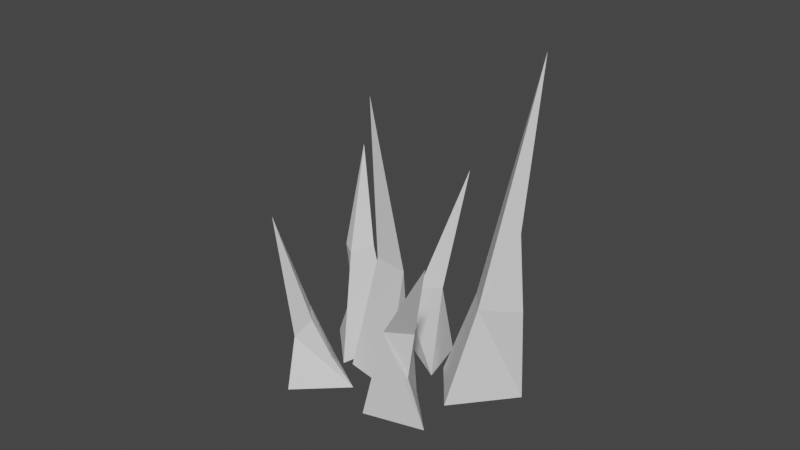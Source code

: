 # Source: Grass5.blend  (saved by Blender 2.82.7; exported with 4.5.12 LTS)
import bpy
from mathutils import Matrix  # noqa: F401  (used for matrix-valued properties, if any)

bpy.ops.wm.read_factory_settings(use_empty=True)
scene = bpy.context.scene
scene.name = 'Scene'

# ---- collections
col_collection = bpy.data.collections.new('Collection'); scene.collection.children.link(col_collection)

# ---- world
world_world = bpy.data.worlds.new('World'); scene.world = world_world
world_world.use_nodes = True; world_world.node_tree.nodes.clear()
_N = world_world.node_tree.nodes; _L = world_world.node_tree.links
n0 = _N.new('ShaderNodeOutputWorld'); n0.name = 'World Output'; n0.location = (300, 300)
n1 = _N.new('ShaderNodeBackground'); n1.name = 'Background'; n1.location = (10, 300)
n1.inputs[0].default_value = (0.05088, 0.05088, 0.05088, 1.0)
_L.new(n1.outputs[0], n0.inputs[0])
n0.is_active_output = True
world_world.color = (0.05088, 0.05088, 0.05088)
world_world.use_sun_shadow = False
world_world.sun_shadow_jitter_overblur = 0.0

# ---- meshes
me_cone_014 = bpy.data.meshes.new('Cone.014')
me_cone_014.from_pydata([(0.0, 0.35, -1.0), (0.263, -0.0922, -1.0), (-0.281, -0.05745, -1.0), (0.06001, -0.1216, 1.262), (-0.1696, -0.03217, 0.01516), (0.01473, -0.04703, -0.02125), (-0.1761, 0.2603, -0.0171), (-0.1689, -0.02446, -0.4935), (0.2515, 0.6102, -1.053), (-0.289, 0.3356, -1.053), (-0.2566, 0.941, -1.053), (-0.1387, 1.572, 0.6119), (-0.1702, 0.9172, -0.2204), (-0.1817, 0.7024, -0.2204), (0.0885, 0.8397, -0.2204), (-0.1279, 0.8335, -0.6365), (-0.4691, 0.1183, -1.053), (-0.3384, -0.5208, -1.053), (-0.7618, -0.3094, -1.053), (-0.9269, -0.5285, 0.4725), (-0.4179, -0.3364, -0.4636), (-0.3456, -0.3836, -0.7225), (-0.6089, -0.126, -0.3776), (-0.5837, -0.3651, -0.6443), (0.4007, -0.3576, -1.053), (0.2927, 0.1968, -1.053), (0.8984, 0.1408, -1.053), (0.9582, 0.2616, 0.5118), (0.6436, 0.05492, -0.4828), (0.4823, 0.1261, -0.7869), (0.6445, -0.1973, -0.4614), (0.8081, 0.001975, -0.6443), (-0.1984, -0.5019, -1.053), (0.3384, -0.2203, -1.053), (0.3139, -0.826, -1.053), (-0.009597, -1.217, 0.5017), (0.2273, -0.8033, -0.2204), (0.2028, -0.6178, -0.2204), (-0.03244, -0.7292, -0.2204), (0.1839, -0.7202, -0.6365), (-0.502, 0.607, -1.053), (-0.607, 0.01, -1.053), (-1.237, 0.5858, -1.053), (-1.271, 0.6088, 1.73), (-1.101, 0.7381, 0.4457), (-0.8359, 0.3161, -0.2204), (-0.7833, 0.6146, -0.2204), (-1.163, 0.7252, -0.2107)], [], [(6, 3, 5), (5, 3, 4, 7), (7, 4, 3, 6), (0, 1, 2), (2, 7, 6, 0), (1, 5, 7, 2), (0, 6, 5, 1), (14, 11, 13), (13, 11, 12, 15), (15, 12, 11, 14), (8, 9, 10), (10, 15, 14, 8), (9, 13, 15, 10), (8, 14, 13, 9), (22, 19, 20, 21), (21, 20, 19, 23), (23, 19, 22), (16, 17, 18), (18, 23, 22, 16), (17, 21, 23, 18), (16, 22, 21, 17), (30, 27, 28, 29), (29, 28, 27, 31), (31, 27, 30), (24, 25, 26), (26, 31, 30, 24), (25, 29, 31, 26), (24, 30, 29, 25), (38, 35, 37), (37, 35, 36, 39), (39, 36, 35, 38), (32, 33, 34), (34, 39, 38, 32), (33, 37, 39, 34), (32, 38, 37, 33), (46, 43, 45), (45, 43, 44, 47), (47, 44, 43, 46), (40, 41, 42), (42, 47, 46, 40), (41, 45, 47, 42), (40, 46, 45, 41)])
_uv = me_cone_014.uv_layers.new(name='UVMap')
_uv.uv.foreach_set('vector', [0.25, 0.37, 0.25, 0.25, 0.3539, 0.19, 0.3539, 0.19, 0.25, 0.25, 0.1461, 0.19, 0.09412, 0.16, 0.09412, 0.16, 0.1461, 0.19, 0.25, 0.25, 0.25, 0.37, 0.75, 0.49, 0.9578, 0.13, 0.5422, 0.13, 0.04215, 0.13, 0.09412, 0.16, 0.25, 0.37, 0.25, 0.49, 0.4578, 0.13, 0.3539, 0.19, 0.09412, 0.16, 0.04215, 0.13, 0.25, 0.49, 0.25, 0.37, 0.3539, 0.19, 0.4578, 0.13, 0.25, 0.37, 0.25, 0.25, 0.3539, 0.19, 0.3539, 0.19, 0.25, 0.25, 0.1461, 0.19, 0.09412, 0.16, 0.09412, 0.16, 0.1461, 0.19, 0.25, 0.25, 0.25, 0.37, 0.75, 0.49, 0.9578, 0.13, 0.5422, 0.13, 0.04215, 0.13, 0.09412, 0.16, 0.25, 0.37, 0.25, 0.49, 0.4578, 0.13, 0.3539, 0.19, 0.09412, 0.16, 0.04215, 0.13, 0.25, 0.49, 0.25, 0.37, 0.3539, 0.19, 0.4578, 0.13, 0.25, 0.37, 0.25, 0.25, 0.3539, 0.19, 0.4059, 0.16, 0.4059, 0.16, 0.3539, 0.19, 0.25, 0.25, 0.1461, 0.19, 0.1461, 0.19, 0.25, 0.25, 0.25, 0.37, 0.75, 0.49, 0.9578, 0.13, 0.5422, 0.13, 0.04215, 0.13, 0.1461, 0.19, 0.25, 0.37, 0.25, 0.49, 0.4578, 0.13, 0.4059, 0.16, 0.1461, 0.19, 0.04215, 0.13, 0.25, 0.49, 0.25, 0.37, 0.4059, 0.16, 0.4578, 0.13, 0.25, 0.37, 0.25, 0.25, 0.3539, 0.19, 0.4059, 0.16, 0.4059, 0.16, 0.3539, 0.19, 0.25, 0.25, 0.1461, 0.19, 0.1461, 0.19, 0.25, 0.25, 0.25, 0.37, 0.75, 0.49, 0.9578, 0.13, 0.5422, 0.13, 0.04215, 0.13, 0.1461, 0.19, 0.25, 0.37, 0.25, 0.49, 0.4578, 0.13, 0.4059, 0.16, 0.1461, 0.19, 0.04215, 0.13, 0.25, 0.49, 0.25, 0.37, 0.4059, 0.16, 0.4578, 0.13, 0.25, 0.37, 0.25, 0.25, 0.3539, 0.19, 0.3539, 0.19, 0.25, 0.25, 0.1461, 0.19, 0.09412, 0.16, 0.09412, 0.16, 0.1461, 0.19, 0.25, 0.25, 0.25, 0.37, 0.75, 0.49, 0.9578, 0.13, 0.5422, 0.13, 0.04215, 0.13, 0.09412, 0.16, 0.25, 0.37, 0.25, 0.49, 0.4578, 0.13, 0.3539, 0.19, 0.09412, 0.16, 0.04215, 0.13, 0.25, 0.49, 0.25, 0.37, 0.3539, 0.19, 0.4578, 0.13, 0.25, 0.37, 0.25, 0.25, 0.3539, 0.19, 0.3539, 0.19, 0.25, 0.25, 0.1461, 0.19, 0.09412, 0.16, 0.09412, 0.16, 0.1461, 0.19, 0.25, 0.25, 0.25, 0.37, 0.75, 0.49, 0.9578, 0.13, 0.5422, 0.13, 0.04215, 0.13, 0.09412, 0.16, 0.25, 0.37, 0.25, 0.49, 0.4578, 0.13, 0.3539, 0.19, 0.09412, 0.16, 0.04215, 0.13, 0.25, 0.49, 0.25, 0.37, 0.3539, 0.19, 0.4578, 0.13])
me_cone_014.use_remesh_fix_poles = True
me_cone_014.use_remesh_preserve_attributes = False
me_cone_014.use_mirror_vertex_groups = False
me_cone_014.update()

# ---- objects
ob_cone_014 = bpy.data.objects.new('Cone.014', me_cone_014)

# ---- transforms, parenting, visibility, modifiers, constraints
ob_cone_014.location = (0.08202, 0.02172, 1.127)
ob_cone_014.rotation_euler = (0.0, -0.0, 3.986)
ob_cone_014.scale = (0.9289, 0.9289, 1.116)
ob_cone_014.lineart.crease_threshold = 0.0

# ---- collection membership
col_collection.objects.link(ob_cone_014)

# ---- scene / render settings (as saved in the file)
scene.frame_start = 1; scene.frame_end = 250; scene.frame_set(1)
scene.render.engine = 'BLENDER_EEVEE_NEXT'
scene.cycles.use_denoising = False
scene.cycles.samples = 128
scene.cycles.sampling_pattern = 'TABULATED_SOBOL'
scene.cycles.use_adaptive_sampling = False
scene.cycles.use_light_tree = False
scene.view_settings.view_transform = 'Filmic'
bpy.context.view_layer.update()

# ---- added for rendering (the .blend has no active camera and no usable light): camera, sun
cam_auto = bpy.data.cameras.new('AutoCamera')
cam_auto.lens = 50.0
cam_auto.sensor_width = 36.0
cam_auto.clip_end = 1000.0
ob_auto_camera = bpy.data.objects.new('AutoCamera', cam_auto)
scene.collection.objects.link(ob_auto_camera)
ob_auto_camera.location = (5.47781, -6.19058, 5.64619)
ob_auto_camera.rotation_euler = (1.09748, -7.21219e-08, 0.694738)
scene.camera = ob_auto_camera
light_auto_sun = bpy.data.lights.new('AutoSun', 'SUN')
light_auto_sun.energy = 3.0
light_auto_sun.angle = 0.0523599
ob_auto_sun = bpy.data.objects.new('AutoSun', light_auto_sun)
scene.collection.objects.link(ob_auto_sun)
ob_auto_sun.rotation_euler = (0.872665, 0.174533, 0.523599)
bpy.context.view_layer.update()
